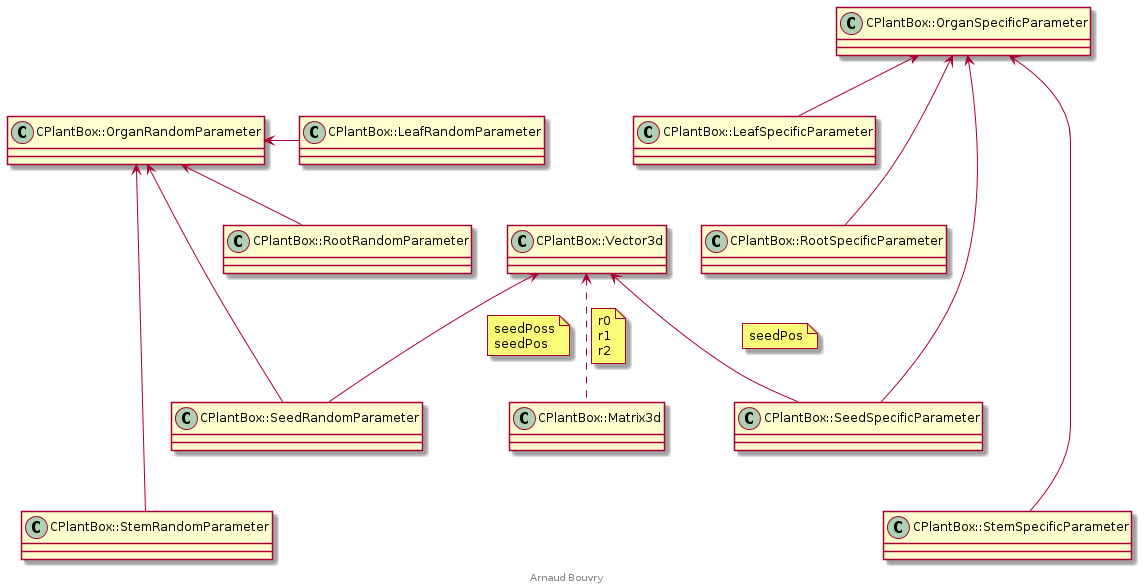

The diagram above was rendered by PlantUML. Its source (embedded in the PNG):
@startuml
footer Arnaud Bouvry
' Ortho lines (only vertical and horizontal segments)
'skinparam linetype ortho

' Split into 4 pages
'page 2x2
'skinparam pageMargin 10

skinparam svgLinkTarget _parent


'#############
'# RANDOM PARAMETERS
'#############

class CPlantBox::OrganRandomParameter
class CPlantBox::LeafRandomParameter
class CPlantBox::RootRandomParameter
class CPlantBox::SeedRandomParameter
class CPlantBox::StemRandomParameter

CPlantBox::Vector3d <-- CPlantBox::SeedRandomParameter
note on link
seedPoss
seedPos
end note

CPlantBox::OrganRandomParameter <- CPlantBox::LeafRandomParameter
CPlantBox::OrganRandomParameter <- CPlantBox::RootRandomParameter
CPlantBox::OrganRandomParameter <- CPlantBox::SeedRandomParameter
CPlantBox::OrganRandomParameter <- CPlantBox::StemRandomParameter


' hidden lines for layout
CPlantBox::LeafRandomParameter <-[hidden]- CPlantBox::RootRandomParameter
CPlantBox::RootRandomParameter <-[hidden]- CPlantBox::SeedRandomParameter
CPlantBox::SeedRandomParameter <-[hidden]- CPlantBox::StemRandomParameter

'#############
'# SPECIFIC PARAMETERS
'#############

class CPlantBox::OrganSpecificParameter
class CPlantBox::LeafSpecificParameter
class CPlantBox::RootSpecificParameter
class CPlantBox::SeedSpecificParameter
class CPlantBox::StemSpecificParameter

CPlantBox::Vector3d <-- CPlantBox::SeedSpecificParameter
note on link
seedPos
end note

CPlantBox::OrganSpecificParameter <-- CPlantBox::LeafSpecificParameter
CPlantBox::OrganSpecificParameter <-- CPlantBox::RootSpecificParameter
CPlantBox::OrganSpecificParameter <-- CPlantBox::SeedSpecificParameter
CPlantBox::OrganSpecificParameter <-- CPlantBox::StemSpecificParameter

' hidden lines for layout
CPlantBox::LeafSpecificParameter <-[hidden]- CPlantBox::RootSpecificParameter
CPlantBox::RootSpecificParameter <-[hidden]- CPlantBox::SeedSpecificParameter
CPlantBox::SeedSpecificParameter <-[hidden]- CPlantBox::StemSpecificParameter
'CPlantBox::Vector3d <-[hidden] CPlantBox::OrganSpecificParameter

'#############
'# GEOMETRY
'#############

class CPlantBox::Matrix3d
class CPlantBox::Vector3d

CPlantBox::Vector3d <.. CPlantBox::Matrix3d
note on link
r0
r1
r2
end note

@enduml